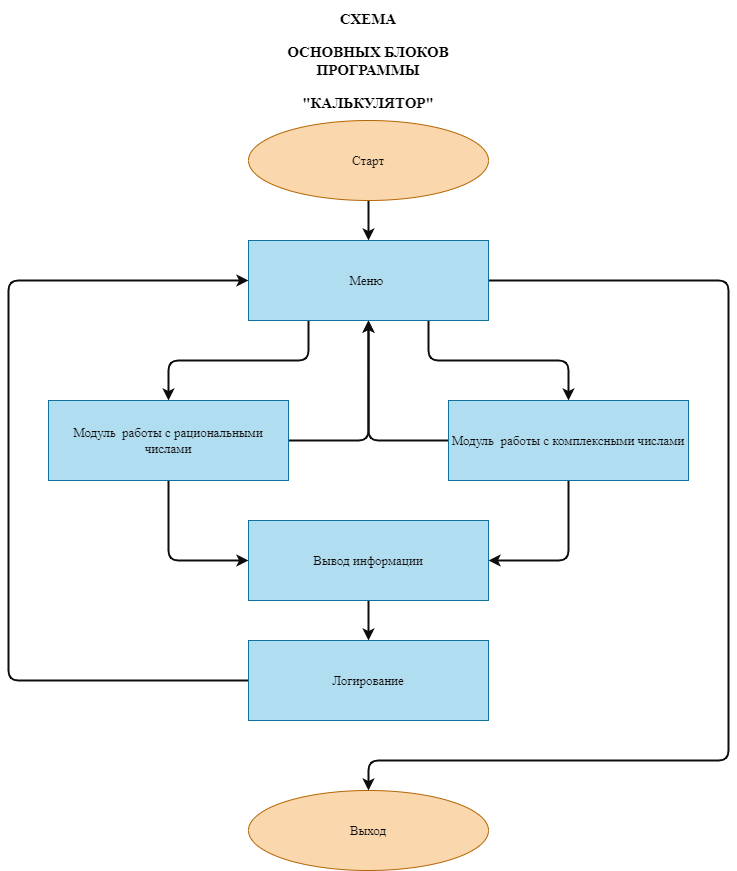

The diagram above was exported from draw.io. Its source (the exported page's mxGraphModel, read from the mxfile embedded in the PNG):
<mxGraphModel dx="838" dy="632" grid="1" gridSize="10" guides="1" tooltips="1" connect="1" arrows="1" fold="1" page="1" pageScale="1" pageWidth="827" pageHeight="1169" background="#ffffff" math="0" shadow="0">
  <root>
    <mxCell id="0" />
    <mxCell id="1" parent="0" />
    <mxCell id="44" style="edgeStyle=none;html=1;exitX=1;exitY=0.5;exitDx=0;exitDy=0;entryX=0.5;entryY=1;entryDx=0;entryDy=0;strokeColor=#0D0D0D;strokeWidth=2;fontColor=#0D0D0D;fontFamily=Times New Roman;fontSize=13;" edge="1" parent="1" source="5" target="12">
      <mxGeometry relative="1" as="geometry">
        <Array as="points">
          <mxPoint x="420" y="440" />
        </Array>
      </mxGeometry>
    </mxCell>
    <mxCell id="51" style="edgeStyle=none;html=1;entryX=0;entryY=0.5;entryDx=0;entryDy=0;strokeColor=#0D0D0D;strokeWidth=2;fontColor=#0D0D0D;fontFamily=Times New Roman;fontSize=13;" edge="1" parent="1" source="5" target="26">
      <mxGeometry relative="1" as="geometry">
        <Array as="points">
          <mxPoint x="220" y="560" />
        </Array>
      </mxGeometry>
    </mxCell>
    <mxCell id="5" value="Модуль&amp;nbsp; работы с рациональными числами" style="whiteSpace=wrap;html=1;strokeColor=#10739e;fillColor=#b1ddf0;fontColor=#0D0D0D;fontFamily=Times New Roman;fontSize=13;" parent="1" vertex="1">
      <mxGeometry x="100" y="400" width="240" height="80" as="geometry" />
    </mxCell>
    <mxCell id="45" style="edgeStyle=none;html=1;exitX=0;exitY=0.5;exitDx=0;exitDy=0;entryX=0.5;entryY=1;entryDx=0;entryDy=0;strokeColor=#0D0D0D;strokeWidth=2;fontColor=#0D0D0D;fontFamily=Times New Roman;fontSize=13;" edge="1" parent="1" source="8" target="12">
      <mxGeometry relative="1" as="geometry">
        <Array as="points">
          <mxPoint x="420" y="440" />
        </Array>
      </mxGeometry>
    </mxCell>
    <mxCell id="50" style="edgeStyle=none;html=1;entryX=1;entryY=0.5;entryDx=0;entryDy=0;strokeColor=#0D0D0D;strokeWidth=2;fontColor=#0D0D0D;fontFamily=Times New Roman;fontSize=13;" edge="1" parent="1" source="8" target="26">
      <mxGeometry relative="1" as="geometry">
        <Array as="points">
          <mxPoint x="620" y="560" />
        </Array>
      </mxGeometry>
    </mxCell>
    <mxCell id="8" value="Модуль&amp;nbsp; работы с комплексными числами" style="whiteSpace=wrap;html=1;strokeColor=#10739e;fillColor=#b1ddf0;fontColor=#0D0D0D;fontFamily=Times New Roman;fontSize=13;" parent="1" vertex="1">
      <mxGeometry x="500" y="400" width="240" height="80" as="geometry" />
    </mxCell>
    <mxCell id="46" style="edgeStyle=none;html=1;exitX=0.25;exitY=1;exitDx=0;exitDy=0;entryX=0.5;entryY=0;entryDx=0;entryDy=0;strokeColor=#0D0D0D;strokeWidth=2;fontColor=#0D0D0D;fontFamily=Times New Roman;fontSize=13;" edge="1" parent="1" source="12" target="5">
      <mxGeometry relative="1" as="geometry">
        <Array as="points">
          <mxPoint x="360" y="360" />
          <mxPoint x="220" y="360" />
        </Array>
      </mxGeometry>
    </mxCell>
    <mxCell id="47" style="edgeStyle=none;html=1;exitX=0.75;exitY=1;exitDx=0;exitDy=0;entryX=0.5;entryY=0;entryDx=0;entryDy=0;strokeColor=#0D0D0D;strokeWidth=2;fontColor=#0D0D0D;fontFamily=Times New Roman;fontSize=13;" edge="1" parent="1" source="12" target="8">
      <mxGeometry relative="1" as="geometry">
        <Array as="points">
          <mxPoint x="480" y="360" />
          <mxPoint x="620" y="360" />
        </Array>
      </mxGeometry>
    </mxCell>
    <mxCell id="55" style="edgeStyle=none;html=1;entryX=0.5;entryY=0;entryDx=0;entryDy=0;strokeColor=#0D0D0D;strokeWidth=2;fontColor=#0D0D0D;fontFamily=Times New Roman;fontSize=13;" edge="1" parent="1" source="12" target="31">
      <mxGeometry relative="1" as="geometry">
        <Array as="points">
          <mxPoint x="780" y="280" />
          <mxPoint x="780" y="760" />
          <mxPoint x="420" y="760" />
        </Array>
      </mxGeometry>
    </mxCell>
    <mxCell id="12" value="Меню&amp;nbsp;" style="whiteSpace=wrap;html=1;strokeColor=#10739e;fillColor=#b1ddf0;fontColor=#0D0D0D;fontFamily=Times New Roman;fontSize=13;" parent="1" vertex="1">
      <mxGeometry x="300" y="240" width="240" height="80" as="geometry" />
    </mxCell>
    <mxCell id="52" style="edgeStyle=none;html=1;strokeColor=#0D0D0D;strokeWidth=2;fontColor=#0D0D0D;fontFamily=Times New Roman;fontSize=13;" edge="1" parent="1" source="26" target="41">
      <mxGeometry relative="1" as="geometry" />
    </mxCell>
    <mxCell id="26" value="Вывод информации" style="whiteSpace=wrap;html=1;strokeColor=#10739e;fillColor=#b1ddf0;fontColor=#0D0D0D;fontFamily=Times New Roman;fontSize=13;" parent="1" vertex="1">
      <mxGeometry x="300" y="520" width="240" height="80" as="geometry" />
    </mxCell>
    <mxCell id="31" value="Выход" style="ellipse;whiteSpace=wrap;html=1;strokeColor=#b46504;fillColor=#fad7ac;fontColor=#0D0D0D;fontFamily=Times New Roman;fontSize=13;" parent="1" vertex="1">
      <mxGeometry x="300" y="790" width="240" height="80" as="geometry" />
    </mxCell>
    <mxCell id="54" style="edgeStyle=none;html=1;entryX=0.5;entryY=0;entryDx=0;entryDy=0;strokeColor=#0D0D0D;strokeWidth=2;fontColor=#0D0D0D;fontFamily=Times New Roman;fontSize=13;" edge="1" parent="1" source="34" target="12">
      <mxGeometry relative="1" as="geometry" />
    </mxCell>
    <mxCell id="34" value="Старт" style="ellipse;whiteSpace=wrap;html=1;strokeColor=#b46504;fillColor=#fad7ac;fontColor=#0D0D0D;fontFamily=Times New Roman;fontSize=13;" parent="1" vertex="1">
      <mxGeometry x="300" y="120" width="240" height="80" as="geometry" />
    </mxCell>
    <mxCell id="53" style="edgeStyle=none;html=1;entryX=0;entryY=0.5;entryDx=0;entryDy=0;strokeColor=#0D0D0D;strokeWidth=2;fontColor=#0D0D0D;fontFamily=Times New Roman;fontSize=13;" edge="1" parent="1" source="41" target="12">
      <mxGeometry relative="1" as="geometry">
        <Array as="points">
          <mxPoint x="60" y="680" />
          <mxPoint x="60" y="280" />
        </Array>
      </mxGeometry>
    </mxCell>
    <mxCell id="41" value="Логирование" style="rounded=0;whiteSpace=wrap;html=1;strokeColor=#10739e;fillColor=#b1ddf0;fontColor=#0D0D0D;fontFamily=Times New Roman;fontSize=13;" parent="1" vertex="1">
      <mxGeometry x="300" y="640" width="240" height="80" as="geometry" />
    </mxCell>
    <mxCell id="56" value="&lt;h1 style=&quot;font-size: 15px&quot;&gt;СХЕМА&lt;/h1&gt;&lt;p style=&quot;font-size: 15px&quot;&gt;ОСНОВНЫХ БЛОКОВ ПРОГРАММЫ&lt;/p&gt;&lt;p style=&quot;font-size: 15px&quot;&gt;&quot;КАЛЬКУЛЯТОР&quot;&lt;/p&gt;" style="text;html=1;strokeColor=none;fillColor=none;spacing=5;spacingTop=-20;whiteSpace=wrap;overflow=hidden;rounded=0;fontFamily=Times New Roman;fontStyle=1;fontColor=#000000;align=center;fontSize=15;" vertex="1" parent="1">
      <mxGeometry x="290" y="10" width="260" height="100" as="geometry" />
    </mxCell>
  </root>
</mxGraphModel>